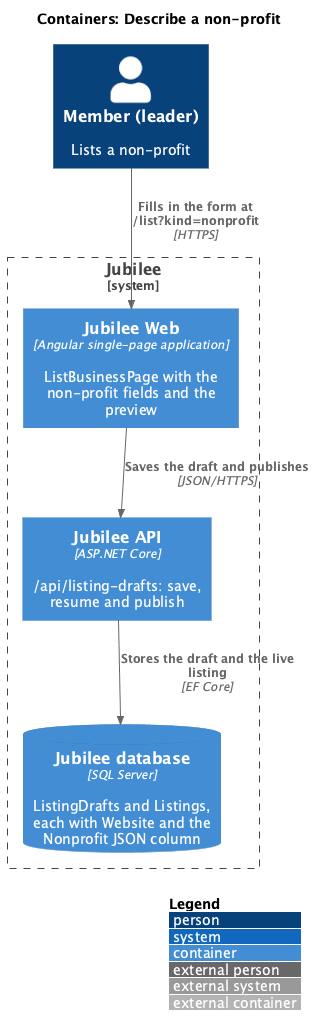

The diagram above was rendered by PlantUML. Its source (embedded in the PNG):
@startuml
!include <C4/C4_Container>
LAYOUT_WITH_LEGEND()
title Containers: Describe a non-profit

Person(member, "Member (leader)", "Lists a non-profit")
System_Boundary(jubilee, "Jubilee") {
  Container(web, "Jubilee Web", "Angular single-page application", "ListBusinessPage with the non-profit fields and the preview")
  Container(api, "Jubilee API", "ASP.NET Core", "/api/listing-drafts: save, resume and publish")
  ContainerDb(db, "Jubilee database", "SQL Server", "ListingDrafts and Listings, each with Website and the Nonprofit JSON column")
}
Rel(member, web, "Fills in the form at /list?kind=nonprofit", "HTTPS")
Rel(web, api, "Saves the draft and publishes", "JSON/HTTPS")
Rel(api, db, "Stores the draft and the live listing", "EF Core")
@enduml